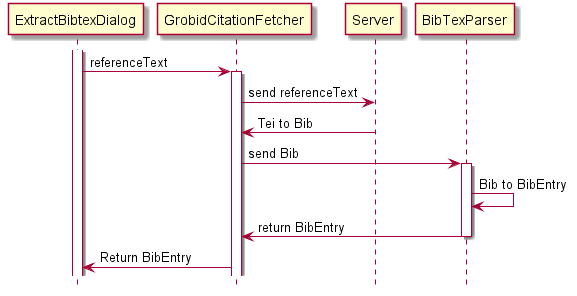

The diagram above was rendered by PlantUML. Its source (embedded in the PNG):
@startuml
hide footbox
participant ExtractBibtexDialog order 10
participant GrobidCitationFetcher order 20
participant Server order 30
participant BibTexParser order 40

activate ExtractBibtexDialog
ExtractBibtexDialog -> GrobidCitationFetcher: referenceText

activate GrobidCitationFetcher
GrobidCitationFetcher -> Server: send referenceText

Server-> GrobidCitationFetcher: Tei to Bib
GrobidCitationFetcher -> BibTexParser: send Bib


activate BibTexParser
BibTexParser -> BibTexParser: Bib to BibEntry
BibTexParser -> GrobidCitationFetcher: return BibEntry
deactivate BibTexParser






GrobidCitationFetcher-> ExtractBibtexDialog: Return BibEntry


@enduml